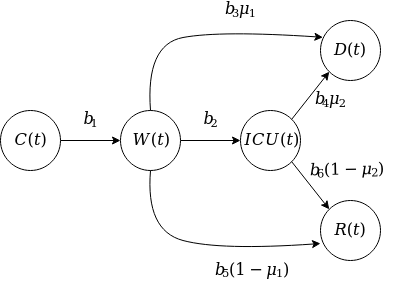

The diagram above was exported from draw.io. Its source (the exported page's mxGraphModel, read from the mxfile embedded in the PNG):
<mxGraphModel dx="1422" dy="804" grid="1" gridSize="10" guides="1" tooltips="1" connect="1" arrows="1" fold="1" page="1" pageScale="1" pageWidth="1100" pageHeight="850" background="#ffffff" math="1" shadow="0">
  <root>
    <mxCell id="0" />
    <mxCell id="1" parent="0" />
    <mxCell id="EIH4cyt-r6058QsmdhMW-10" style="edgeStyle=orthogonalEdgeStyle;rounded=0;orthogonalLoop=1;jettySize=auto;html=1;exitX=1;exitY=0.5;exitDx=0;exitDy=0;entryX=0;entryY=0.5;entryDx=0;entryDy=0;" edge="1" parent="1" source="EIH4cyt-r6058QsmdhMW-2" target="EIH4cyt-r6058QsmdhMW-8">
      <mxGeometry relative="1" as="geometry" />
    </mxCell>
    <mxCell id="EIH4cyt-r6058QsmdhMW-2" value="&lt;div&gt;$$C(t)$$&lt;/div&gt;" style="ellipse;whiteSpace=wrap;html=1;aspect=fixed;" vertex="1" parent="1">
      <mxGeometry x="80" y="190" width="60" height="60" as="geometry" />
    </mxCell>
    <mxCell id="EIH4cyt-r6058QsmdhMW-7" value="&lt;div&gt;$$ICU(t)$$&lt;/div&gt;" style="ellipse;whiteSpace=wrap;html=1;aspect=fixed;" vertex="1" parent="1">
      <mxGeometry x="320" y="190" width="60" height="60" as="geometry" />
    </mxCell>
    <mxCell id="EIH4cyt-r6058QsmdhMW-11" style="edgeStyle=orthogonalEdgeStyle;rounded=0;orthogonalLoop=1;jettySize=auto;html=1;exitX=1;exitY=0.5;exitDx=0;exitDy=0;entryX=0;entryY=0.5;entryDx=0;entryDy=0;" edge="1" parent="1" source="EIH4cyt-r6058QsmdhMW-8" target="EIH4cyt-r6058QsmdhMW-7">
      <mxGeometry relative="1" as="geometry" />
    </mxCell>
    <mxCell id="EIH4cyt-r6058QsmdhMW-8" value="&lt;div&gt;$$W(t)$$&lt;/div&gt;" style="ellipse;whiteSpace=wrap;html=1;aspect=fixed;" vertex="1" parent="1">
      <mxGeometry x="200" y="190" width="60" height="60" as="geometry" />
    </mxCell>
    <mxCell id="EIH4cyt-r6058QsmdhMW-23" value="&lt;div&gt;$$R(t)$$&lt;/div&gt;" style="ellipse;whiteSpace=wrap;html=1;aspect=fixed;" vertex="1" parent="1">
      <mxGeometry x="400" y="280" width="60" height="60" as="geometry" />
    </mxCell>
    <mxCell id="EIH4cyt-r6058QsmdhMW-24" value="&lt;div&gt;$$D(t)$$&lt;/div&gt;" style="ellipse;whiteSpace=wrap;html=1;aspect=fixed;" vertex="1" parent="1">
      <mxGeometry x="400" y="100" width="60" height="60" as="geometry" />
    </mxCell>
    <mxCell id="EIH4cyt-r6058QsmdhMW-26" value="" style="endArrow=classic;html=1;entryX=0;entryY=1;entryDx=0;entryDy=0;exitX=1;exitY=0;exitDx=0;exitDy=0;" edge="1" parent="1" source="EIH4cyt-r6058QsmdhMW-7" target="EIH4cyt-r6058QsmdhMW-24">
      <mxGeometry width="50" height="50" relative="1" as="geometry">
        <mxPoint x="370" y="190" as="sourcePoint" />
        <mxPoint x="390" y="150" as="targetPoint" />
      </mxGeometry>
    </mxCell>
    <mxCell id="EIH4cyt-r6058QsmdhMW-28" value="" style="endArrow=classic;html=1;exitX=1;exitY=1;exitDx=0;exitDy=0;entryX=0;entryY=0;entryDx=0;entryDy=0;" edge="1" parent="1" source="EIH4cyt-r6058QsmdhMW-7" target="EIH4cyt-r6058QsmdhMW-23">
      <mxGeometry width="50" height="50" relative="1" as="geometry">
        <mxPoint x="369.9976695296637" y="324.6423304703363" as="sourcePoint" />
        <mxPoint x="400" y="280" as="targetPoint" />
      </mxGeometry>
    </mxCell>
    <mxCell id="EIH4cyt-r6058QsmdhMW-29" value="" style="curved=1;endArrow=classic;html=1;entryX=0.04;entryY=0.28;entryDx=0;entryDy=0;entryPerimeter=0;exitX=0.5;exitY=0;exitDx=0;exitDy=0;" edge="1" parent="1" source="EIH4cyt-r6058QsmdhMW-8" target="EIH4cyt-r6058QsmdhMW-24">
      <mxGeometry width="50" height="50" relative="1" as="geometry">
        <mxPoint x="230" y="180" as="sourcePoint" />
        <mxPoint x="270" y="140" as="targetPoint" />
        <Array as="points">
          <mxPoint x="225" y="124" />
          <mxPoint x="300" y="110" />
        </Array>
      </mxGeometry>
    </mxCell>
    <mxCell id="EIH4cyt-r6058QsmdhMW-32" value="" style="curved=1;endArrow=classic;html=1;entryX=0;entryY=0.717;entryDx=0;entryDy=0;exitX=0.5;exitY=1;exitDx=0;exitDy=0;entryPerimeter=0;" edge="1" parent="1" source="EIH4cyt-r6058QsmdhMW-8" target="EIH4cyt-r6058QsmdhMW-23">
      <mxGeometry width="50" height="50" relative="1" as="geometry">
        <mxPoint x="220" y="250" as="sourcePoint" />
        <mxPoint x="402" y="324" as="targetPoint" />
        <Array as="points">
          <mxPoint x="225" y="310" />
          <mxPoint x="300" y="330" />
        </Array>
      </mxGeometry>
    </mxCell>
    <mxCell id="EIH4cyt-r6058QsmdhMW-36" value="$$b_1$$" style="text;html=1;align=center;verticalAlign=middle;resizable=0;points=[];autosize=1;" vertex="1" parent="1">
      <mxGeometry x="140" y="190" width="60" height="20" as="geometry" />
    </mxCell>
    <mxCell id="EIH4cyt-r6058QsmdhMW-37" value="$$b_3 \mu_1$$" style="text;html=1;align=center;verticalAlign=middle;resizable=0;points=[];autosize=1;" vertex="1" parent="1">
      <mxGeometry x="270" y="80" width="100" height="20" as="geometry" />
    </mxCell>
    <mxCell id="EIH4cyt-r6058QsmdhMW-38" value="$$b_5(1 - \mu_1)$$" style="text;html=1;align=center;verticalAlign=middle;resizable=0;points=[];autosize=1;" vertex="1" parent="1">
      <mxGeometry x="270" y="340" width="120" height="20" as="geometry" />
    </mxCell>
    <mxCell id="EIH4cyt-r6058QsmdhMW-39" value="$$b_2$$" style="text;html=1;align=center;verticalAlign=middle;resizable=0;points=[];autosize=1;" vertex="1" parent="1">
      <mxGeometry x="260" y="190" width="60" height="20" as="geometry" />
    </mxCell>
    <mxCell id="EIH4cyt-r6058QsmdhMW-40" value="$$b_4 \mu_2$$" style="text;html=1;align=center;verticalAlign=middle;resizable=0;points=[];autosize=1;rotation=0;" vertex="1" parent="1">
      <mxGeometry x="360" y="170" width="100" height="20" as="geometry" />
    </mxCell>
    <mxCell id="EIH4cyt-r6058QsmdhMW-42" value="&lt;div&gt;$$b_6(1-\mu_2)$$&lt;/div&gt;" style="text;html=1;align=center;verticalAlign=middle;resizable=0;points=[];autosize=1;rotation=-1;" vertex="1" parent="1">
      <mxGeometry x="370" y="240" width="110" height="20" as="geometry" />
    </mxCell>
  </root>
</mxGraphModel>